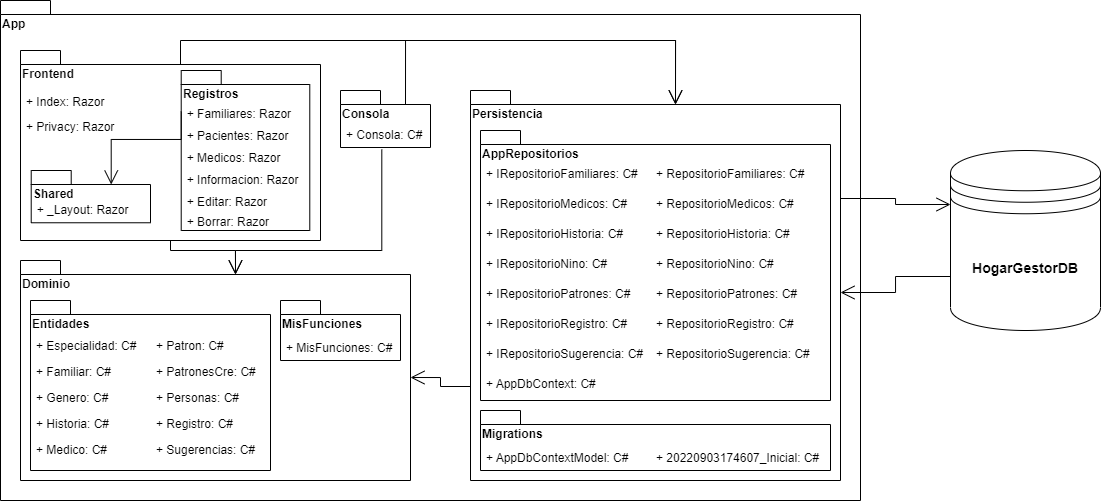

The diagram above was exported from draw.io. Its source (the exported page's mxGraphModel, read from the mxfile embedded in the PNG):
<mxGraphModel dx="1148" dy="1360" grid="1" gridSize="10" guides="1" tooltips="1" connect="1" arrows="1" fold="1" page="1" pageScale="1" pageWidth="1400" pageHeight="850" background="none" math="0" shadow="0">
  <root>
    <mxCell id="0" />
    <mxCell id="1" parent="0" />
    <mxCell id="ND1GNQsgHnfWIWmhhfNs-6" value="App" style="shape=folder;fontStyle=1;spacingTop=10;tabWidth=40;tabHeight=14;tabPosition=left;html=1;verticalAlign=top;align=left;horizontal=1;fontSize=12;labelPosition=center;verticalLabelPosition=middle;" parent="1" vertex="1">
      <mxGeometry x="40" y="-800" width="860" height="500" as="geometry" />
    </mxCell>
    <mxCell id="ND1GNQsgHnfWIWmhhfNs-27" value="" style="group" parent="1" vertex="1" connectable="0">
      <mxGeometry x="380" y="-710" width="90" height="57" as="geometry" />
    </mxCell>
    <mxCell id="ND1GNQsgHnfWIWmhhfNs-46" value="" style="group" parent="ND1GNQsgHnfWIWmhhfNs-27" vertex="1" connectable="0">
      <mxGeometry width="90" height="57" as="geometry" />
    </mxCell>
    <mxCell id="ND1GNQsgHnfWIWmhhfNs-5" value="Consola" style="shape=folder;fontStyle=1;spacingTop=10;tabWidth=40;tabHeight=14;tabPosition=left;html=1;verticalAlign=top;align=left;" parent="ND1GNQsgHnfWIWmhhfNs-46" vertex="1">
      <mxGeometry width="90" height="57" as="geometry" />
    </mxCell>
    <mxCell id="ND1GNQsgHnfWIWmhhfNs-26" value="+ Consola: C#" style="text;strokeColor=none;fillColor=none;align=left;verticalAlign=top;spacingLeft=4;spacingRight=4;overflow=hidden;rotatable=0;points=[[0,0.5],[1,0.5]];portConstraint=eastwest;fontSize=12;" parent="ND1GNQsgHnfWIWmhhfNs-46" vertex="1">
      <mxGeometry y="31" width="90" height="26" as="geometry" />
    </mxCell>
    <mxCell id="ND1GNQsgHnfWIWmhhfNs-44" value="" style="group" parent="1" vertex="1" connectable="0">
      <mxGeometry x="60" y="-540" width="390" height="220" as="geometry" />
    </mxCell>
    <mxCell id="ND1GNQsgHnfWIWmhhfNs-3" value="Dominio" style="shape=folder;fontStyle=1;spacingTop=10;tabWidth=40;tabHeight=14;tabPosition=left;html=1;verticalAlign=top;align=left;" parent="ND1GNQsgHnfWIWmhhfNs-44" vertex="1">
      <mxGeometry width="390" height="220" as="geometry" />
    </mxCell>
    <mxCell id="ND1GNQsgHnfWIWmhhfNs-40" value="" style="group" parent="ND1GNQsgHnfWIWmhhfNs-44" vertex="1" connectable="0">
      <mxGeometry x="10" y="40" width="240" height="170" as="geometry" />
    </mxCell>
    <mxCell id="ND1GNQsgHnfWIWmhhfNs-28" value="Entidades" style="shape=folder;fontStyle=1;spacingTop=10;tabWidth=40;tabHeight=14;tabPosition=left;html=1;fontSize=12;verticalAlign=top;align=left;" parent="ND1GNQsgHnfWIWmhhfNs-40" vertex="1">
      <mxGeometry width="240" height="170" as="geometry" />
    </mxCell>
    <mxCell id="ND1GNQsgHnfWIWmhhfNs-29" value="+ Especialidad: C#" style="text;strokeColor=none;fillColor=none;align=left;verticalAlign=top;spacingLeft=4;spacingRight=4;overflow=hidden;rotatable=0;points=[[0,0.5],[1,0.5]];portConstraint=eastwest;fontSize=12;" parent="ND1GNQsgHnfWIWmhhfNs-40" vertex="1">
      <mxGeometry y="32" width="120" height="26" as="geometry" />
    </mxCell>
    <mxCell id="ND1GNQsgHnfWIWmhhfNs-31" value="+ Familiar: C#" style="text;strokeColor=none;fillColor=none;align=left;verticalAlign=top;spacingLeft=4;spacingRight=4;overflow=hidden;rotatable=0;points=[[0,0.5],[1,0.5]];portConstraint=eastwest;fontSize=12;" parent="ND1GNQsgHnfWIWmhhfNs-40" vertex="1">
      <mxGeometry y="58" width="120" height="26" as="geometry" />
    </mxCell>
    <mxCell id="ND1GNQsgHnfWIWmhhfNs-32" value="+ Genero: C#" style="text;strokeColor=none;fillColor=none;align=left;verticalAlign=top;spacingLeft=4;spacingRight=4;overflow=hidden;rotatable=0;points=[[0,0.5],[1,0.5]];portConstraint=eastwest;fontSize=12;" parent="ND1GNQsgHnfWIWmhhfNs-40" vertex="1">
      <mxGeometry y="84" width="120" height="26" as="geometry" />
    </mxCell>
    <mxCell id="ND1GNQsgHnfWIWmhhfNs-33" value="+ Historia: C#" style="text;strokeColor=none;fillColor=none;align=left;verticalAlign=top;spacingLeft=4;spacingRight=4;overflow=hidden;rotatable=0;points=[[0,0.5],[1,0.5]];portConstraint=eastwest;fontSize=12;" parent="ND1GNQsgHnfWIWmhhfNs-40" vertex="1">
      <mxGeometry y="110" width="120" height="26" as="geometry" />
    </mxCell>
    <mxCell id="ND1GNQsgHnfWIWmhhfNs-34" value="+ Medico: C#" style="text;strokeColor=none;fillColor=none;align=left;verticalAlign=top;spacingLeft=4;spacingRight=4;overflow=hidden;rotatable=0;points=[[0,0.5],[1,0.5]];portConstraint=eastwest;fontSize=12;" parent="ND1GNQsgHnfWIWmhhfNs-40" vertex="1">
      <mxGeometry y="136" width="120" height="26" as="geometry" />
    </mxCell>
    <mxCell id="ND1GNQsgHnfWIWmhhfNs-35" value="+ Patron: C#" style="text;strokeColor=none;fillColor=none;align=left;verticalAlign=top;spacingLeft=4;spacingRight=4;overflow=hidden;rotatable=0;points=[[0,0.5],[1,0.5]];portConstraint=eastwest;fontSize=12;" parent="ND1GNQsgHnfWIWmhhfNs-40" vertex="1">
      <mxGeometry x="120" y="32" width="120" height="26" as="geometry" />
    </mxCell>
    <mxCell id="ND1GNQsgHnfWIWmhhfNs-36" value="+ PatronesCre: C#" style="text;strokeColor=none;fillColor=none;align=left;verticalAlign=top;spacingLeft=4;spacingRight=4;overflow=hidden;rotatable=0;points=[[0,0.5],[1,0.5]];portConstraint=eastwest;fontSize=12;" parent="ND1GNQsgHnfWIWmhhfNs-40" vertex="1">
      <mxGeometry x="120" y="58" width="120" height="26" as="geometry" />
    </mxCell>
    <mxCell id="ND1GNQsgHnfWIWmhhfNs-37" value="+ Personas: C#" style="text;strokeColor=none;fillColor=none;align=left;verticalAlign=top;spacingLeft=4;spacingRight=4;overflow=hidden;rotatable=0;points=[[0,0.5],[1,0.5]];portConstraint=eastwest;fontSize=12;" parent="ND1GNQsgHnfWIWmhhfNs-40" vertex="1">
      <mxGeometry x="120" y="84" width="120" height="26" as="geometry" />
    </mxCell>
    <mxCell id="ND1GNQsgHnfWIWmhhfNs-38" value="+ Registro: C#" style="text;strokeColor=none;fillColor=none;align=left;verticalAlign=top;spacingLeft=4;spacingRight=4;overflow=hidden;rotatable=0;points=[[0,0.5],[1,0.5]];portConstraint=eastwest;fontSize=12;" parent="ND1GNQsgHnfWIWmhhfNs-40" vertex="1">
      <mxGeometry x="120" y="110" width="120" height="26" as="geometry" />
    </mxCell>
    <mxCell id="ND1GNQsgHnfWIWmhhfNs-39" value="+ Sugerencias: C#" style="text;strokeColor=none;fillColor=none;align=left;verticalAlign=top;spacingLeft=4;spacingRight=4;overflow=hidden;rotatable=0;points=[[0,0.5],[1,0.5]];portConstraint=eastwest;fontSize=12;" parent="ND1GNQsgHnfWIWmhhfNs-40" vertex="1">
      <mxGeometry x="120" y="136" width="120" height="26" as="geometry" />
    </mxCell>
    <mxCell id="ND1GNQsgHnfWIWmhhfNs-43" value="" style="group" parent="ND1GNQsgHnfWIWmhhfNs-44" vertex="1" connectable="0">
      <mxGeometry x="260" y="40" width="120" height="60" as="geometry" />
    </mxCell>
    <mxCell id="ND1GNQsgHnfWIWmhhfNs-41" value="MisFunciones" style="shape=folder;fontStyle=1;spacingTop=10;tabWidth=40;tabHeight=14;tabPosition=left;html=1;fontSize=12;verticalAlign=top;align=left;" parent="ND1GNQsgHnfWIWmhhfNs-43" vertex="1">
      <mxGeometry width="120" height="60" as="geometry" />
    </mxCell>
    <mxCell id="ND1GNQsgHnfWIWmhhfNs-42" value="+ MisFunciones: C#" style="text;strokeColor=none;fillColor=none;align=left;verticalAlign=top;spacingLeft=4;spacingRight=4;overflow=hidden;rotatable=0;points=[[0,0.5],[1,0.5]];portConstraint=eastwest;fontSize=12;" parent="ND1GNQsgHnfWIWmhhfNs-43" vertex="1">
      <mxGeometry y="34" width="120" height="26" as="geometry" />
    </mxCell>
    <mxCell id="ND1GNQsgHnfWIWmhhfNs-45" value="" style="group" parent="1" vertex="1" connectable="0">
      <mxGeometry x="60" y="-750" width="300" height="190" as="geometry" />
    </mxCell>
    <mxCell id="ND1GNQsgHnfWIWmhhfNs-2" value="Frontend" style="shape=folder;fontStyle=1;spacingTop=10;tabWidth=40;tabHeight=14;tabPosition=left;html=1;verticalAlign=top;align=left;horizontal=1;fontSize=12;labelPosition=center;verticalLabelPosition=middle;" parent="ND1GNQsgHnfWIWmhhfNs-45" vertex="1">
      <mxGeometry width="300" height="190" as="geometry" />
    </mxCell>
    <mxCell id="ND1GNQsgHnfWIWmhhfNs-18" value="" style="group" parent="ND1GNQsgHnfWIWmhhfNs-45" vertex="1" connectable="0">
      <mxGeometry x="160.71" y="30" width="128.57" height="150.00000000000006" as="geometry" />
    </mxCell>
    <mxCell id="ND1GNQsgHnfWIWmhhfNs-7" value="Registros" style="shape=folder;fontStyle=1;spacingTop=10;tabWidth=40;tabHeight=14;tabPosition=left;html=1;fontSize=12;verticalAlign=top;align=left;" parent="ND1GNQsgHnfWIWmhhfNs-18" vertex="1">
      <mxGeometry y="-10" width="128.57" height="160" as="geometry" />
    </mxCell>
    <mxCell id="ND1GNQsgHnfWIWmhhfNs-15" value="+ Familiares: Razor" style="text;strokeColor=none;fillColor=none;align=left;verticalAlign=top;spacingLeft=4;spacingRight=4;overflow=hidden;rotatable=0;points=[[0,0.5],[1,0.5]];portConstraint=eastwest;fontSize=12;" parent="ND1GNQsgHnfWIWmhhfNs-18" vertex="1">
      <mxGeometry y="20" width="128.57" height="22.15" as="geometry" />
    </mxCell>
    <mxCell id="ND1GNQsgHnfWIWmhhfNs-16" value="+ Pacientes: Razor" style="text;strokeColor=none;fillColor=none;align=left;verticalAlign=top;spacingLeft=4;spacingRight=4;overflow=hidden;rotatable=0;points=[[0,0.5],[1,0.5]];portConstraint=eastwest;fontSize=12;" parent="ND1GNQsgHnfWIWmhhfNs-18" vertex="1">
      <mxGeometry y="42.15" width="128.57" height="25.7" as="geometry" />
    </mxCell>
    <mxCell id="ND1GNQsgHnfWIWmhhfNs-17" value="+ Medicos: Razor" style="text;strokeColor=none;fillColor=none;align=left;verticalAlign=top;spacingLeft=4;spacingRight=4;overflow=hidden;rotatable=0;points=[[0,0.5],[1,0.5]];portConstraint=eastwest;fontSize=12;" parent="ND1GNQsgHnfWIWmhhfNs-18" vertex="1">
      <mxGeometry y="63.97" width="128.57" height="22.06" as="geometry" />
    </mxCell>
    <mxCell id="JrR53Jv6-Bd5CIOE4aYi-1" value="+ Informacion: Razor" style="text;strokeColor=none;fillColor=none;align=left;verticalAlign=top;spacingLeft=4;spacingRight=4;overflow=hidden;rotatable=0;points=[[0,0.5],[1,0.5]];portConstraint=eastwest;fontSize=12;" vertex="1" parent="ND1GNQsgHnfWIWmhhfNs-18">
      <mxGeometry y="86.02999999999994" width="128.57" height="22.06" as="geometry" />
    </mxCell>
    <mxCell id="JrR53Jv6-Bd5CIOE4aYi-2" value="+ Editar: Razor" style="text;strokeColor=none;fillColor=none;align=left;verticalAlign=top;spacingLeft=4;spacingRight=4;overflow=hidden;rotatable=0;points=[[0,0.5],[1,0.5]];portConstraint=eastwest;fontSize=12;" vertex="1" parent="ND1GNQsgHnfWIWmhhfNs-18">
      <mxGeometry y="108.09" width="128.57" height="22.06" as="geometry" />
    </mxCell>
    <mxCell id="JrR53Jv6-Bd5CIOE4aYi-3" value="+ Borrar: Razor" style="text;strokeColor=none;fillColor=none;align=left;verticalAlign=top;spacingLeft=4;spacingRight=4;overflow=hidden;rotatable=0;points=[[0,0.5],[1,0.5]];portConstraint=eastwest;fontSize=12;" vertex="1" parent="ND1GNQsgHnfWIWmhhfNs-18">
      <mxGeometry y="127.94000000000005" width="128.57" height="22.06" as="geometry" />
    </mxCell>
    <mxCell id="ND1GNQsgHnfWIWmhhfNs-19" value="+ Index: Razor" style="text;strokeColor=none;fillColor=none;align=left;verticalAlign=top;spacingLeft=4;spacingRight=4;overflow=hidden;rotatable=0;points=[[0,0.5],[1,0.5]];portConstraint=eastwest;fontSize=12;" parent="ND1GNQsgHnfWIWmhhfNs-45" vertex="1">
      <mxGeometry y="38" width="107.14285714285714" height="32.93333333333333" as="geometry" />
    </mxCell>
    <mxCell id="ND1GNQsgHnfWIWmhhfNs-20" value="+ Privacy: Razor" style="text;strokeColor=none;fillColor=none;align=left;verticalAlign=top;spacingLeft=4;spacingRight=4;overflow=hidden;rotatable=0;points=[[0,0.5],[1,0.5]];portConstraint=eastwest;fontSize=12;" parent="ND1GNQsgHnfWIWmhhfNs-45" vertex="1">
      <mxGeometry y="63.33333333333333" width="107.14285714285714" height="32.93333333333333" as="geometry" />
    </mxCell>
    <mxCell id="ND1GNQsgHnfWIWmhhfNs-21" value="" style="group" parent="ND1GNQsgHnfWIWmhhfNs-45" vertex="1" connectable="0">
      <mxGeometry x="10.71" y="120" width="119.29" height="52.27" as="geometry" />
    </mxCell>
    <mxCell id="ND1GNQsgHnfWIWmhhfNs-22" value="Shared" style="shape=folder;fontStyle=1;spacingTop=10;tabWidth=40;tabHeight=14;tabPosition=left;html=1;fontSize=12;verticalAlign=top;align=left;" parent="ND1GNQsgHnfWIWmhhfNs-21" vertex="1">
      <mxGeometry width="119.29" height="52.27" as="geometry" />
    </mxCell>
    <mxCell id="ND1GNQsgHnfWIWmhhfNs-23" value="+ _Layout: Razor" style="text;strokeColor=none;fillColor=none;align=left;verticalAlign=top;spacingLeft=4;spacingRight=4;overflow=hidden;rotatable=0;points=[[0,0.5],[1,0.5]];portConstraint=eastwest;fontSize=12;" parent="ND1GNQsgHnfWIWmhhfNs-21" vertex="1">
      <mxGeometry y="26.135" width="119.29" height="17.423333333333332" as="geometry" />
    </mxCell>
    <mxCell id="wvK4PG3WQdHuiy_a9o_E-1" value="" style="endArrow=open;endFill=1;endSize=12;html=1;rounded=0;exitX=0;exitY=0.5;exitDx=0;exitDy=0;entryX=0;entryY=0;entryDx=80;entryDy=14;entryPerimeter=0;edgeStyle=orthogonalEdgeStyle;" parent="ND1GNQsgHnfWIWmhhfNs-45" source="ND1GNQsgHnfWIWmhhfNs-15" target="ND1GNQsgHnfWIWmhhfNs-22" edge="1">
      <mxGeometry width="160" relative="1" as="geometry">
        <mxPoint x="321.42857142857144" y="190" as="sourcePoint" />
        <mxPoint x="492.85714285714283" y="190" as="targetPoint" />
        <Array as="points">
          <mxPoint x="161" y="89" />
          <mxPoint x="91" y="89" />
        </Array>
      </mxGeometry>
    </mxCell>
    <mxCell id="ND1GNQsgHnfWIWmhhfNs-66" value="" style="group" parent="1" vertex="1" connectable="0">
      <mxGeometry x="510" y="-710" width="370" height="390" as="geometry" />
    </mxCell>
    <mxCell id="ND1GNQsgHnfWIWmhhfNs-4" value="Persistencia" style="shape=folder;fontStyle=1;spacingTop=10;tabWidth=40;tabHeight=14;tabPosition=left;html=1;verticalAlign=top;align=left;" parent="ND1GNQsgHnfWIWmhhfNs-66" vertex="1">
      <mxGeometry width="370" height="390" as="geometry" />
    </mxCell>
    <mxCell id="ND1GNQsgHnfWIWmhhfNs-47" value="AppRepositorios" style="shape=folder;fontStyle=1;spacingTop=10;tabWidth=40;tabHeight=14;tabPosition=left;html=1;fontSize=12;verticalAlign=top;align=left;" parent="ND1GNQsgHnfWIWmhhfNs-66" vertex="1">
      <mxGeometry x="10" y="40" width="350" height="270" as="geometry" />
    </mxCell>
    <mxCell id="ND1GNQsgHnfWIWmhhfNs-48" value="+ IRepositorioFamiliares: C#" style="text;strokeColor=none;fillColor=none;align=left;verticalAlign=top;spacingLeft=4;spacingRight=4;overflow=hidden;rotatable=0;points=[[0,0.5],[1,0.5]];portConstraint=eastwest;fontSize=12;" parent="ND1GNQsgHnfWIWmhhfNs-66" vertex="1">
      <mxGeometry x="10" y="70" width="170" height="30" as="geometry" />
    </mxCell>
    <mxCell id="ND1GNQsgHnfWIWmhhfNs-49" value="+ IRepositorioMedicos: C#" style="text;strokeColor=none;fillColor=none;align=left;verticalAlign=top;spacingLeft=4;spacingRight=4;overflow=hidden;rotatable=0;points=[[0,0.5],[1,0.5]];portConstraint=eastwest;fontSize=12;" parent="ND1GNQsgHnfWIWmhhfNs-66" vertex="1">
      <mxGeometry x="10" y="100" width="170" height="30" as="geometry" />
    </mxCell>
    <mxCell id="ND1GNQsgHnfWIWmhhfNs-50" value="+ IRepositorioHistoria: C#" style="text;strokeColor=none;fillColor=none;align=left;verticalAlign=top;spacingLeft=4;spacingRight=4;overflow=hidden;rotatable=0;points=[[0,0.5],[1,0.5]];portConstraint=eastwest;fontSize=12;" parent="ND1GNQsgHnfWIWmhhfNs-66" vertex="1">
      <mxGeometry x="10" y="130" width="170" height="30" as="geometry" />
    </mxCell>
    <mxCell id="ND1GNQsgHnfWIWmhhfNs-51" value="+ IRepositorioNino: C#" style="text;strokeColor=none;fillColor=none;align=left;verticalAlign=top;spacingLeft=4;spacingRight=4;overflow=hidden;rotatable=0;points=[[0,0.5],[1,0.5]];portConstraint=eastwest;fontSize=12;" parent="ND1GNQsgHnfWIWmhhfNs-66" vertex="1">
      <mxGeometry x="10" y="160" width="170" height="30" as="geometry" />
    </mxCell>
    <mxCell id="ND1GNQsgHnfWIWmhhfNs-52" value="+ IRepositorioPatrones: C#" style="text;strokeColor=none;fillColor=none;align=left;verticalAlign=top;spacingLeft=4;spacingRight=4;overflow=hidden;rotatable=0;points=[[0,0.5],[1,0.5]];portConstraint=eastwest;fontSize=12;" parent="ND1GNQsgHnfWIWmhhfNs-66" vertex="1">
      <mxGeometry x="10" y="190" width="170" height="30" as="geometry" />
    </mxCell>
    <mxCell id="ND1GNQsgHnfWIWmhhfNs-53" value="+ IRepositorioRegistro: C#" style="text;strokeColor=none;fillColor=none;align=left;verticalAlign=top;spacingLeft=4;spacingRight=4;overflow=hidden;rotatable=0;points=[[0,0.5],[1,0.5]];portConstraint=eastwest;fontSize=12;" parent="ND1GNQsgHnfWIWmhhfNs-66" vertex="1">
      <mxGeometry x="10" y="220" width="170" height="30" as="geometry" />
    </mxCell>
    <mxCell id="ND1GNQsgHnfWIWmhhfNs-54" value="+ IRepositorioSugerencia: C#" style="text;strokeColor=none;fillColor=none;align=left;verticalAlign=top;spacingLeft=4;spacingRight=4;overflow=hidden;rotatable=0;points=[[0,0.5],[1,0.5]];portConstraint=eastwest;fontSize=12;" parent="ND1GNQsgHnfWIWmhhfNs-66" vertex="1">
      <mxGeometry x="10" y="250" width="170" height="30" as="geometry" />
    </mxCell>
    <mxCell id="ND1GNQsgHnfWIWmhhfNs-55" value="+ RepositorioFamiliares: C#" style="text;strokeColor=none;fillColor=none;align=left;verticalAlign=top;spacingLeft=4;spacingRight=4;overflow=hidden;rotatable=0;points=[[0,0.5],[1,0.5]];portConstraint=eastwest;fontSize=12;" parent="ND1GNQsgHnfWIWmhhfNs-66" vertex="1">
      <mxGeometry x="180" y="70" width="170" height="30" as="geometry" />
    </mxCell>
    <mxCell id="ND1GNQsgHnfWIWmhhfNs-56" value="+ RepositorioMedicos: C#" style="text;strokeColor=none;fillColor=none;align=left;verticalAlign=top;spacingLeft=4;spacingRight=4;overflow=hidden;rotatable=0;points=[[0,0.5],[1,0.5]];portConstraint=eastwest;fontSize=12;" parent="ND1GNQsgHnfWIWmhhfNs-66" vertex="1">
      <mxGeometry x="180" y="100" width="170" height="30" as="geometry" />
    </mxCell>
    <mxCell id="ND1GNQsgHnfWIWmhhfNs-57" value="+ RepositorioHistoria: C#" style="text;strokeColor=none;fillColor=none;align=left;verticalAlign=top;spacingLeft=4;spacingRight=4;overflow=hidden;rotatable=0;points=[[0,0.5],[1,0.5]];portConstraint=eastwest;fontSize=12;" parent="ND1GNQsgHnfWIWmhhfNs-66" vertex="1">
      <mxGeometry x="180" y="130" width="170" height="30" as="geometry" />
    </mxCell>
    <mxCell id="ND1GNQsgHnfWIWmhhfNs-58" value="+ RepositorioNino: C#" style="text;strokeColor=none;fillColor=none;align=left;verticalAlign=top;spacingLeft=4;spacingRight=4;overflow=hidden;rotatable=0;points=[[0,0.5],[1,0.5]];portConstraint=eastwest;fontSize=12;" parent="ND1GNQsgHnfWIWmhhfNs-66" vertex="1">
      <mxGeometry x="180" y="160" width="170" height="30" as="geometry" />
    </mxCell>
    <mxCell id="ND1GNQsgHnfWIWmhhfNs-59" value="+ RepositorioPatrones: C#" style="text;strokeColor=none;fillColor=none;align=left;verticalAlign=top;spacingLeft=4;spacingRight=4;overflow=hidden;rotatable=0;points=[[0,0.5],[1,0.5]];portConstraint=eastwest;fontSize=12;" parent="ND1GNQsgHnfWIWmhhfNs-66" vertex="1">
      <mxGeometry x="180" y="190" width="170" height="30" as="geometry" />
    </mxCell>
    <mxCell id="ND1GNQsgHnfWIWmhhfNs-60" value="+ RepositorioRegistro: C#" style="text;strokeColor=none;fillColor=none;align=left;verticalAlign=top;spacingLeft=4;spacingRight=4;overflow=hidden;rotatable=0;points=[[0,0.5],[1,0.5]];portConstraint=eastwest;fontSize=12;" parent="ND1GNQsgHnfWIWmhhfNs-66" vertex="1">
      <mxGeometry x="180" y="220" width="170" height="30" as="geometry" />
    </mxCell>
    <mxCell id="ND1GNQsgHnfWIWmhhfNs-61" value="+ RepositorioSugerencia: C#" style="text;strokeColor=none;fillColor=none;align=left;verticalAlign=top;spacingLeft=4;spacingRight=4;overflow=hidden;rotatable=0;points=[[0,0.5],[1,0.5]];portConstraint=eastwest;fontSize=12;" parent="ND1GNQsgHnfWIWmhhfNs-66" vertex="1">
      <mxGeometry x="180" y="250" width="170" height="30" as="geometry" />
    </mxCell>
    <mxCell id="ND1GNQsgHnfWIWmhhfNs-62" value="+ AppDbContext: C#" style="text;strokeColor=none;fillColor=none;align=left;verticalAlign=top;spacingLeft=4;spacingRight=4;overflow=hidden;rotatable=0;points=[[0,0.5],[1,0.5]];portConstraint=eastwest;fontSize=12;" parent="ND1GNQsgHnfWIWmhhfNs-66" vertex="1">
      <mxGeometry x="10" y="280" width="130" height="26" as="geometry" />
    </mxCell>
    <mxCell id="ND1GNQsgHnfWIWmhhfNs-63" value="Migrations" style="shape=folder;fontStyle=1;spacingTop=10;tabWidth=40;tabHeight=14;tabPosition=left;html=1;fontSize=12;verticalAlign=top;align=left;" parent="ND1GNQsgHnfWIWmhhfNs-66" vertex="1">
      <mxGeometry x="10" y="320" width="350" height="60" as="geometry" />
    </mxCell>
    <mxCell id="ND1GNQsgHnfWIWmhhfNs-64" value="+ AppDbContextModel: C#" style="text;strokeColor=none;fillColor=none;align=left;verticalAlign=top;spacingLeft=4;spacingRight=4;overflow=hidden;rotatable=0;points=[[0,0.5],[1,0.5]];portConstraint=eastwest;fontSize=12;" parent="ND1GNQsgHnfWIWmhhfNs-66" vertex="1">
      <mxGeometry x="10" y="354" width="160" height="26" as="geometry" />
    </mxCell>
    <mxCell id="ND1GNQsgHnfWIWmhhfNs-65" value="+ 20220903174607_Inicial: C#" style="text;strokeColor=none;fillColor=none;align=left;verticalAlign=top;spacingLeft=4;spacingRight=4;overflow=hidden;rotatable=0;points=[[0,0.5],[1,0.5]];portConstraint=eastwest;fontSize=12;" parent="ND1GNQsgHnfWIWmhhfNs-66" vertex="1">
      <mxGeometry x="180" y="354" width="180" height="26" as="geometry" />
    </mxCell>
    <mxCell id="ND1GNQsgHnfWIWmhhfNs-67" value="" style="endArrow=open;endFill=1;endSize=12;html=1;rounded=0;fontSize=12;exitX=0;exitY=0;exitDx=0;exitDy=296;exitPerimeter=0;entryX=0;entryY=0;entryDx=390;entryDy=117;entryPerimeter=0;edgeStyle=orthogonalEdgeStyle;" parent="1" source="ND1GNQsgHnfWIWmhhfNs-4" target="ND1GNQsgHnfWIWmhhfNs-3" edge="1">
      <mxGeometry width="160" relative="1" as="geometry">
        <mxPoint x="330" y="-250" as="sourcePoint" />
        <mxPoint x="490" y="-250" as="targetPoint" />
      </mxGeometry>
    </mxCell>
    <mxCell id="ND1GNQsgHnfWIWmhhfNs-68" value="" style="endArrow=open;endFill=1;endSize=12;html=1;rounded=0;fontSize=12;entryX=0;entryY=0;entryDx=215;entryDy=14;entryPerimeter=0;exitX=0.5;exitY=1;exitDx=0;exitDy=0;exitPerimeter=0;edgeStyle=orthogonalEdgeStyle;" parent="1" source="ND1GNQsgHnfWIWmhhfNs-2" target="ND1GNQsgHnfWIWmhhfNs-3" edge="1">
      <mxGeometry width="160" relative="1" as="geometry">
        <mxPoint x="340" y="-610" as="sourcePoint" />
        <mxPoint x="500" y="-610" as="targetPoint" />
      </mxGeometry>
    </mxCell>
    <mxCell id="ND1GNQsgHnfWIWmhhfNs-69" value="" style="endArrow=open;endFill=1;endSize=12;html=1;rounded=0;fontSize=12;exitX=0.459;exitY=1.077;exitDx=0;exitDy=0;exitPerimeter=0;entryX=0;entryY=0;entryDx=215;entryDy=14;entryPerimeter=0;edgeStyle=orthogonalEdgeStyle;" parent="1" source="ND1GNQsgHnfWIWmhhfNs-26" target="ND1GNQsgHnfWIWmhhfNs-3" edge="1">
      <mxGeometry width="160" relative="1" as="geometry">
        <mxPoint x="380" y="-560" as="sourcePoint" />
        <mxPoint x="540" y="-560" as="targetPoint" />
        <Array as="points">
          <mxPoint x="421" y="-550" />
          <mxPoint x="275" y="-550" />
        </Array>
      </mxGeometry>
    </mxCell>
    <mxCell id="ND1GNQsgHnfWIWmhhfNs-70" value="" style="endArrow=open;endFill=1;endSize=12;html=1;rounded=0;fontSize=12;exitX=0;exitY=0;exitDx=160;exitDy=14;exitPerimeter=0;entryX=0;entryY=0;entryDx=205;entryDy=14;entryPerimeter=0;edgeStyle=orthogonalEdgeStyle;" parent="1" source="ND1GNQsgHnfWIWmhhfNs-2" target="ND1GNQsgHnfWIWmhhfNs-4" edge="1">
      <mxGeometry width="160" relative="1" as="geometry">
        <mxPoint x="210" y="-760" as="sourcePoint" />
        <mxPoint x="370" y="-760" as="targetPoint" />
        <Array as="points">
          <mxPoint x="220" y="-760" />
          <mxPoint x="715" y="-760" />
        </Array>
      </mxGeometry>
    </mxCell>
    <mxCell id="ND1GNQsgHnfWIWmhhfNs-71" value="" style="endArrow=open;endFill=1;endSize=12;html=1;rounded=0;fontSize=12;exitX=0;exitY=0;exitDx=65;exitDy=14;exitPerimeter=0;entryX=0;entryY=0;entryDx=205;entryDy=14;entryPerimeter=0;edgeStyle=orthogonalEdgeStyle;" parent="1" source="ND1GNQsgHnfWIWmhhfNs-5" target="ND1GNQsgHnfWIWmhhfNs-4" edge="1">
      <mxGeometry width="160" relative="1" as="geometry">
        <mxPoint x="380" y="-560" as="sourcePoint" />
        <mxPoint x="540" y="-560" as="targetPoint" />
        <Array as="points">
          <mxPoint x="445" y="-760" />
          <mxPoint x="715" y="-760" />
        </Array>
      </mxGeometry>
    </mxCell>
    <mxCell id="ND1GNQsgHnfWIWmhhfNs-72" value="&lt;b&gt;&lt;font style=&quot;font-size: 14px;&quot;&gt;HogarGestorDB&lt;/font&gt;&lt;/b&gt;" style="shape=datastore;whiteSpace=wrap;html=1;fontSize=12;" parent="1" vertex="1">
      <mxGeometry x="990" y="-650" width="150" height="180" as="geometry" />
    </mxCell>
    <mxCell id="ND1GNQsgHnfWIWmhhfNs-73" value="" style="endArrow=open;endFill=1;endSize=12;html=1;rounded=0;fontSize=12;exitX=0;exitY=0;exitDx=370;exitDy=108;exitPerimeter=0;entryX=0;entryY=0.3;entryDx=0;entryDy=0;edgeStyle=orthogonalEdgeStyle;" parent="1" source="ND1GNQsgHnfWIWmhhfNs-4" target="ND1GNQsgHnfWIWmhhfNs-72" edge="1">
      <mxGeometry width="160" relative="1" as="geometry">
        <mxPoint x="940" y="-635.53" as="sourcePoint" />
        <mxPoint x="1100" y="-635.53" as="targetPoint" />
      </mxGeometry>
    </mxCell>
    <mxCell id="ND1GNQsgHnfWIWmhhfNs-74" value="" style="endArrow=open;endFill=1;endSize=12;html=1;rounded=0;fontSize=12;entryX=0;entryY=0;entryDx=370;entryDy=202;entryPerimeter=0;exitX=0;exitY=0.7;exitDx=0;exitDy=0;edgeStyle=orthogonalEdgeStyle;" parent="1" source="ND1GNQsgHnfWIWmhhfNs-72" target="ND1GNQsgHnfWIWmhhfNs-4" edge="1">
      <mxGeometry width="160" relative="1" as="geometry">
        <mxPoint x="1000" y="-410" as="sourcePoint" />
        <mxPoint x="1000" y="-546" as="targetPoint" />
      </mxGeometry>
    </mxCell>
  </root>
</mxGraphModel>